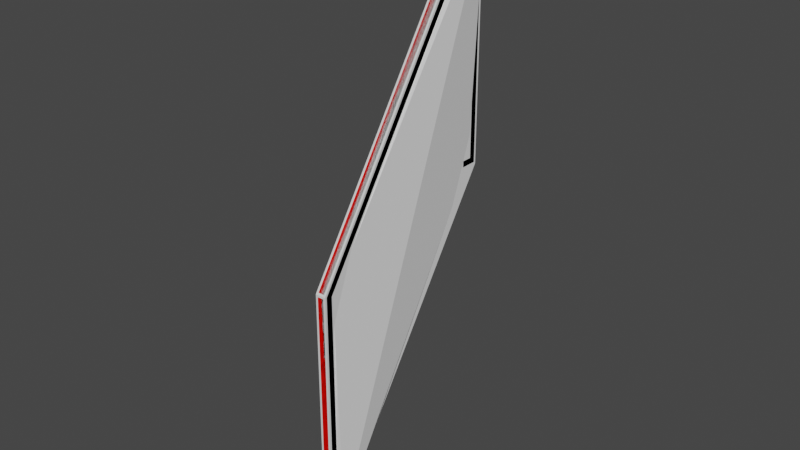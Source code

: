 # Source: Rail_Stair.blend  (saved by Blender 3.4.6; exported with 4.5.12 LTS)
import bpy
from mathutils import Matrix  # noqa: F401  (used for matrix-valued properties, if any)

bpy.ops.wm.read_factory_settings(use_empty=True)
scene = bpy.context.scene
scene.name = 'Scene'

# ---- collections
col_collection = bpy.data.collections.new('Collection'); scene.collection.children.link(col_collection)

# ---- materials (node trees are filled in below, after node groups)
mat_material_003 = bpy.data.materials.new('Material.003')
mat_material_003.alpha_threshold = 0.0
mat_material_003.use_transparent_shadow = False
mat_material_003.diffuse_color = (0.8, 0.001929, 0.0, 1.0)
mat_material_003.roughness = 0.5
mat_material_003.line_color = (0.0, 0.0, 0.0, 1.0)

# ---- material node trees

# ---- world
world_world = bpy.data.worlds.new('World'); scene.world = world_world
world_world.use_nodes = True; world_world.node_tree.nodes.clear()
_N = world_world.node_tree.nodes; _L = world_world.node_tree.links
n0 = _N.new('ShaderNodeOutputWorld'); n0.name = 'World Output'; n0.location = (300, 300)
n1 = _N.new('ShaderNodeBackground'); n1.name = 'Background'; n1.location = (10, 300)
n1.inputs[0].default_value = (0.05088, 0.05088, 0.05088, 1.0)
_L.new(n1.outputs[0], n0.inputs[0])
n0.is_active_output = True
world_world.color = (0.05088, 0.05088, 0.05088)
world_world.use_sun_shadow = False
world_world.sun_shadow_jitter_overblur = 0.0

# ---- meshes
me_plane_078 = bpy.data.meshes.new('Plane.078')
me_plane_078.from_pydata([(0.8, -7.451e-09, 0.0), (0.8, 1.0, 1.5), (0.85, 1.0, 1.5), (0.8, -7.451e-09, 1.25), (0.8, 1.0, 2.75), (0.85, 1.0, 2.75), (0.85, -7.451e-09, 0.0), (0.85, -7.451e-09, 1.25)], [], [(0, 1, 2, 6), (3, 7, 5, 4), (0, 3, 4, 1), (1, 4, 5, 2), (2, 5, 7, 6), (0, 6, 7, 3)])
_uv = me_plane_078.uv_layers.new(name='UVMap')
_uv.uv.foreach_set('vector', [0.0, 0.0, 0.0, 0.0, 0.0, 0.0, 0.0, 0.0, 0.0, 0.0, 0.0, 0.0, 0.0, 0.0, 0.0, 0.0, 0.0, 0.0, 0.0, 0.0, 0.0, 0.0, 0.0, 0.0, 0.0, 0.0, 0.0, 0.0, 0.0, 0.0, 0.0, 0.0, 0.0, 0.0, 0.0, 0.0, 0.0, 0.0, 0.0, 0.0, 0.0, 0.0, 0.0, 0.0, 0.0, 0.0, 0.0, 0.0])
me_plane_078.update()
me_plane_038 = bpy.data.meshes.new('Plane.038')
me_plane_038.from_pydata([(0.8, 0.05, 0.05), (0.85, 0.05, 0.05), (0.8, 0.05, 1.235), (0.85, 0.1, 0.05), (0.8, 0.1, 0.05), (0.85, 0.05, 1.235), (0.85, 0.95, 2.585), (0.8, 0.95, 2.585), (0.85, 0.95, 1.55), (0.8, 0.95, 1.55), (0.85, 0.9, 1.55), (0.8, 0.9, 1.55), (0.8, -2.98e-07, -7.153e-07), (0.85, -2.98e-07, -7.153e-07), (0.8, -2.98e-07, 1.25), (0.85, 0.1, -7.153e-07), (0.8, 0.1, -7.153e-07), (0.85, 1.788e-07, 1.25), (0.85, 1.0, 2.75), (0.8, 1.0, 2.75), (0.85, 1.0, 1.5), (0.8, 1.0, 1.5), (0.85, 0.9, 1.5), (0.8, 0.9, 1.5)], [], [(0, 1, 3, 4), (7, 6, 5, 2), (0, 2, 5, 1), (6, 7, 9, 8), (8, 9, 11, 10), (12, 16, 15, 13), (19, 14, 17, 18), (12, 13, 17, 14), (18, 20, 21, 19), (20, 22, 23, 21), (4, 3, 15, 16), (7, 2, 14, 19), (5, 6, 18, 17), (2, 0, 12, 14), (1, 5, 17, 13), (9, 7, 19, 21), (6, 8, 20, 18), (10, 11, 23, 22), (11, 9, 21, 23), (8, 10, 22, 20), (3, 1, 13, 15), (0, 4, 16, 12)])
me_plane_038.polygons.foreach_set('use_smooth', [0, 1, 0, 1, 1, 0, 1, 0, 1, 1, 0, 1, 1, 0, 0, 1, 1, 1, 1, 1, 0, 0])
_uv = me_plane_038.uv_layers.new(name='UVMap')
_uv.uv.foreach_set('vector', [0.5546, 0.7788, 0.4454, 0.7788, 0.4454, 0.8879, 0.5546, 0.8879, 0.4434, 0.001001, 0.3343, 0.001001, 0.3343, 0.4434, 0.4434, 0.4434, 0.001001, 0.7768, 0.4434, 0.7768, 0.4434, 0.6677, 0.001001, 0.6677, 0.3323, 0.001001, 0.2232, 0.001001, 0.2232, 0.4434, 0.3323, 0.4434, 0.8879, 0.3343, 0.7788, 0.3343, 0.7788, 0.4434, 0.8879, 0.4434, 0.8879, 0.2232, 0.7788, 0.2232, 0.7788, 0.3323, 0.8879, 0.3323, 0.001001, 0.8879, 0.4434, 0.8879, 0.4434, 0.7788, 0.001001, 0.7788, 0.5546, 0.1121, 0.4454, 0.1121, 0.4454, 0.5546, 0.5546, 0.5546, 0.4454, 0.6657, 0.8879, 0.6657, 0.8879, 0.5566, 0.4454, 0.5566, 0.8879, 0.1121, 0.7788, 0.1121, 0.7788, 0.2212, 0.8879, 0.2212, 0.8879, 0.4454, 0.7788, 0.4454, 0.7788, 0.5546, 0.8879, 0.5546, 0.7768, 0.5546, 0.7768, 0.1121, 0.6677, 0.1121, 0.6677, 0.5546, 0.4454, 0.7768, 0.8879, 0.7768, 0.8879, 0.6677, 0.4454, 0.6677, 0.6657, 0.5546, 0.6657, 0.1121, 0.5566, 0.1121, 0.5566, 0.5546, 0.4454, 0.1101, 0.8879, 0.1101, 0.8879, 0.001001, 0.4454, 0.001001, 0.2212, 0.4434, 0.2212, 0.001001, 0.001001, 0.001001, 0.001001, 0.4434, 0.001001, 0.6657, 0.4434, 0.6657, 0.4434, 0.4454, 0.001001, 0.4454, 0.6657, 0.7788, 0.5566, 0.7788, 0.5566, 0.8879, 0.6657, 0.8879, 0.7768, 0.7788, 0.6677, 0.7788, 0.6677, 0.8879, 0.7768, 0.8879, 0.8879, 0.7788, 0.7788, 0.7788, 0.7788, 0.8879, 0.8879, 0.8879, 0.999, 0.001001, 0.8899, 0.001001, 0.8899, 0.1101, 0.999, 0.1101, 0.1101, 0.8899, 0.001001, 0.8899, 0.001001, 0.999, 0.1101, 0.999])
_uv.active_render = True
_uv = me_plane_038.uv_layers.new(name='UVMap.001')
_uv.uv.foreach_set('vector', [0.5546, 0.7788, 0.4454, 0.7788, 0.4454, 0.8879, 0.5546, 0.8879, 0.4434, 0.001001, 0.3343, 0.001001, 0.3343, 0.4434, 0.4434, 0.4434, 0.001001, 0.7768, 0.4434, 0.7768, 0.4434, 0.6677, 0.001001, 0.6677, 0.3323, 0.001001, 0.2232, 0.001001, 0.2232, 0.4434, 0.3323, 0.4434, 0.8879, 0.3343, 0.7788, 0.3343, 0.7788, 0.4434, 0.8879, 0.4434, 0.8879, 0.2232, 0.7788, 0.2232, 0.7788, 0.3323, 0.8879, 0.3323, 0.001001, 0.8879, 0.4434, 0.8879, 0.4434, 0.7788, 0.001001, 0.7788, 0.5546, 0.1121, 0.4454, 0.1121, 0.4454, 0.5546, 0.5546, 0.5546, 0.4454, 0.6657, 0.8879, 0.6657, 0.8879, 0.5566, 0.4454, 0.5566, 0.8879, 0.1121, 0.7788, 0.1121, 0.7788, 0.2212, 0.8879, 0.2212, 0.8879, 0.4454, 0.7788, 0.4454, 0.7788, 0.5546, 0.8879, 0.5546, 0.7768, 0.5546, 0.7768, 0.1121, 0.6677, 0.1121, 0.6677, 0.5546, 0.4454, 0.7768, 0.8879, 0.7768, 0.8879, 0.6677, 0.4454, 0.6677, 0.6657, 0.5546, 0.6657, 0.1121, 0.5566, 0.1121, 0.5566, 0.5546, 0.4454, 0.1101, 0.8879, 0.1101, 0.8879, 0.001001, 0.4454, 0.001001, 0.2212, 0.4434, 0.2212, 0.001001, 0.001001, 0.001001, 0.001001, 0.4434, 0.001001, 0.6657, 0.4434, 0.6657, 0.4434, 0.4454, 0.001001, 0.4454, 0.6657, 0.7788, 0.5566, 0.7788, 0.5566, 0.8879, 0.6657, 0.8879, 0.7768, 0.7788, 0.6677, 0.7788, 0.6677, 0.8879, 0.7768, 0.8879, 0.8879, 0.7788, 0.7788, 0.7788, 0.7788, 0.8879, 0.8879, 0.8879, 0.999, 0.001001, 0.8899, 0.001001, 0.8899, 0.1101, 0.999, 0.1101, 0.1101, 0.8899, 0.001001, 0.8899, 0.001001, 0.999, 0.1101, 0.999])
_ca = me_plane_038.color_attributes.new('Attribute', 'BYTE_COLOR', 'CORNER')
_ca.data.foreach_set('color', [0.159, 0.1559, 0.2122, 1.0, 0.159, 0.1559, 0.2122, 1.0, 0.159, 0.1559, 0.2122, 1.0, 0.159, 0.1559, 0.2122, 1.0, 0.159, 0.1559, 0.2122, 1.0, 0.159, 0.1559, 0.2122, 1.0, 0.159, 0.1559, 0.2122, 1.0, 0.159, 0.1559, 0.2122, 1.0, 0.159, 0.1559, 0.2122, 1.0, 0.159, 0.1559, 0.2122, 1.0, 0.159, 0.1559, 0.2122, 1.0, 0.159, 0.1559, 0.2122, 1.0, 0.159, 0.1559, 0.2122, 1.0, 0.159, 0.1559, 0.2122, 1.0, 0.159, 0.1559, 0.2122, 1.0, 0.159, 0.1559, 0.2122, 1.0, 0.159, 0.1559, 0.2122, 1.0, 0.159, 0.1559, 0.2122, 1.0, 0.159, 0.1559, 0.2122, 1.0, 0.159, 0.1559, 0.2122, 1.0, 0.159, 0.1559, 0.2122, 1.0, 0.159, 0.1559, 0.2122, 1.0, 0.159, 0.1559, 0.2122, 1.0, 0.159, 0.1559, 0.2122, 1.0, 0.159, 0.1559, 0.2122, 1.0, 0.159, 0.1559, 0.2122, 1.0, 0.159, 0.1559, 0.2122, 1.0, 0.159, 0.1559, 0.2122, 1.0, 0.159, 0.1559, 0.2122, 1.0, 0.159, 0.1559, 0.2122, 1.0, 0.159, 0.1559, 0.2122, 1.0, 0.159, 0.1559, 0.2122, 1.0, 0.159, 0.1559, 0.2122, 1.0, 0.159, 0.1559, 0.2122, 1.0, 0.159, 0.1559, 0.2122, 1.0, 0.159, 0.1559, 0.2122, 1.0, 0.159, 0.1559, 0.2122, 1.0, 0.159, 0.1559, 0.2122, 1.0, 0.159, 0.1559, 0.2122, 1.0, 0.159, 0.1559, 0.2122, 1.0, 0.159, 0.1559, 0.2122, 1.0, 0.159, 0.1559, 0.2122, 1.0, 0.159, 0.1559, 0.2122, 1.0, 0.159, 0.1559, 0.2122, 1.0, 0.159, 0.1559, 0.2122, 1.0, 0.159, 0.1559, 0.2122, 1.0, 0.159, 0.1559, 0.2122, 1.0, 0.159, 0.1559, 0.2122, 1.0, 0.159, 0.1559, 0.2122, 1.0, 0.159, 0.1559, 0.2122, 1.0, 0.159, 0.1559, 0.2122, 1.0, 0.159, 0.1559, 0.2122, 1.0, 0.159, 0.1559, 0.2122, 1.0, 0.159, 0.1559, 0.2122, 1.0, 0.159, 0.1559, 0.2122, 1.0, 0.159, 0.1559, 0.2122, 1.0, 0.159, 0.1559, 0.2122, 1.0, 0.159, 0.1559, 0.2122, 1.0, 0.159, 0.1559, 0.2122, 1.0, 0.159, 0.1559, 0.2122, 1.0, 0.159, 0.1559, 0.2122, 1.0, 0.159, 0.1559, 0.2122, 1.0, 0.159, 0.1559, 0.2122, 1.0, 0.159, 0.1559, 0.2122, 1.0, 0.159, 0.1559, 0.2122, 1.0, 0.159, 0.1559, 0.2122, 1.0, 0.159, 0.1559, 0.2122, 1.0, 0.159, 0.1559, 0.2122, 1.0, 0.159, 0.1559, 0.2122, 1.0, 0.159, 0.1559, 0.2122, 1.0, 0.159, 0.1559, 0.2122, 1.0, 0.159, 0.1559, 0.2122, 1.0, 0.159, 0.1559, 0.2122, 1.0, 0.159, 0.1559, 0.2122, 1.0, 0.159, 0.1559, 0.2122, 1.0, 0.159, 0.1559, 0.2122, 1.0, 0.159, 0.1559, 0.2122, 1.0, 0.159, 0.1559, 0.2122, 1.0, 0.159, 0.1559, 0.2122, 1.0, 0.159, 0.1559, 0.2122, 1.0, 0.159, 0.1559, 0.2122, 1.0, 0.159, 0.1559, 0.2122, 1.0, 0.159, 0.1559, 0.2122, 1.0, 0.159, 0.1559, 0.2122, 1.0, 0.159, 0.1559, 0.2122, 1.0, 0.159, 0.1559, 0.2122, 1.0, 0.159, 0.1559, 0.2122, 1.0, 0.159, 0.1559, 0.2122, 1.0])
me_plane_038.materials.append(mat_material_003)
me_plane_038.update()

# ---- objects
ob_col = bpy.data.objects.new('Col', me_plane_078)
ob_plane_073 = bpy.data.objects.new('Plane.073', me_plane_038)

# ---- transforms, parenting, visibility, modifiers, constraints
ob_col.location = (0.0, 0.0, 0.0)
ob_col.show_wire = True
_m = ob_col.modifiers.new('Solidify', 'SOLIDIFY')
_m.thickness = 0.05
_m.use_even_offset = True
ob_plane_073.location = (0.0, 0.0, 0.0)
_m = ob_plane_073.modifiers.new('Bevel', 'BEVEL')
_m.width = 0.01
_m.width_pct = 0.01
_m.use_clamp_overlap = False
_m.harden_normals = True

# ---- collection membership
col_collection.objects.link(ob_col)
col_collection.objects.link(ob_plane_073)

# ---- scene / render settings (as saved in the file)
scene.frame_start = 1; scene.frame_end = 250; scene.frame_set(1)
scene.render.engine = 'BLENDER_EEVEE_NEXT'
scene.cycles.sampling_pattern = 'TABULATED_SOBOL'
scene.cycles.use_light_tree = False
scene.view_settings.view_transform = 'Filmic'
bpy.context.view_layer.update()

# ---- added for rendering (the .blend has no active camera and no usable light): camera, sun
cam_auto = bpy.data.cameras.new('AutoCamera')
cam_auto.lens = 50.0
cam_auto.sensor_width = 36.0
cam_auto.clip_end = 1000.0
ob_auto_camera = bpy.data.objects.new('AutoCamera', cam_auto)
scene.collection.objects.link(ob_auto_camera)
ob_auto_camera.location = (3.53276, -2.74932, 3.54121)
ob_auto_camera.rotation_euler = (1.09748, -7.21219e-08, 0.694738)
scene.camera = ob_auto_camera
light_auto_sun = bpy.data.lights.new('AutoSun', 'SUN')
light_auto_sun.energy = 3.0
light_auto_sun.angle = 0.0523599
ob_auto_sun = bpy.data.objects.new('AutoSun', light_auto_sun)
scene.collection.objects.link(ob_auto_sun)
ob_auto_sun.rotation_euler = (0.872665, 0.174533, 0.523599)
bpy.context.view_layer.update()
